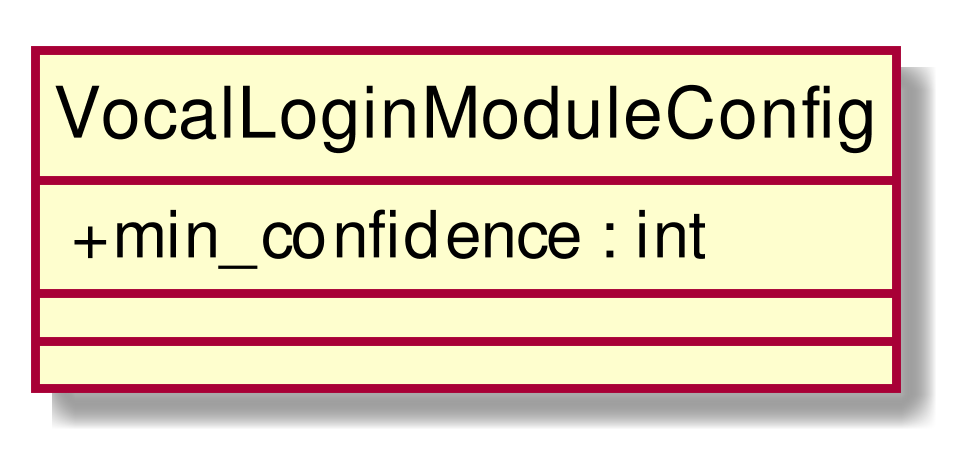

The diagram above was rendered by PlantUML. Its source (embedded in the PNG):
@startuml
scale 1000*1000
skinparam classAttributeIconSize 0
class VocalLoginModuleConfig{
+ min_confidence : int
__
__

}
hide circle
@enduml